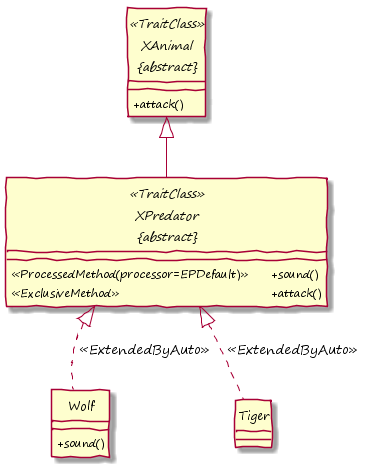

The diagram above was rendered by PlantUML. Its source (embedded in the PNG):
@startuml

hide circle
skinparam handwritten true
skinparam DefaultFontName "Segoe Print"
skinparam classAttributeIconSize 0


abstract class "XAnimal\n&#123;abstract&#125;" as XAnimal <<TraitClass>> {
	+attack()
}

abstract class "XPredator\n&#123;abstract&#125;" as XPredator <<TraitClass>> {
	<<ProcessedMethod(processor=EPDefault)>> &#009; +sound()
	<<ExclusiveMethod>> &#009; &#009; &#009; &#009; &#009; +attack()
} 

class Wolf {
    +sound()
}

class Tiger {
}

XPredator -up-|> XAnimal

Wolf .up-|> XPredator : <<ExtendedByAuto>>
Tiger .up-|> XPredator : <<ExtendedByAuto>>

@enduml